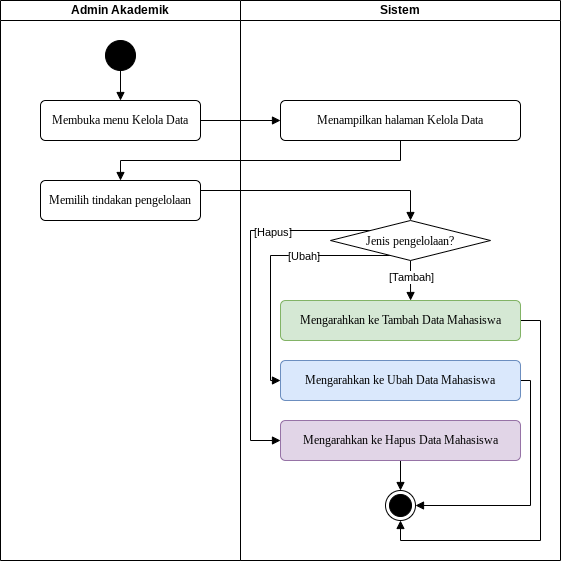

The diagram above was exported from draw.io. Its source (the exported page's mxGraphModel, read from the mxfile embedded in the PNG):
<mxGraphModel dx="603" dy="644" grid="1" gridSize="10" guides="1" tooltips="1" connect="1" arrows="1" fold="1" page="1" pageScale="1" pageWidth="850" pageHeight="1100" math="0" shadow="0">
  <root>
    <mxCell id="0" />
    <mxCell id="1" parent="0" />
    <mxCell id="hUsenr550SiH_CXeBUld-2" parent="1" style="swimlane;startSize=20;whiteSpace=wrap;html=1;" value="Admin Akademik" vertex="1">
      <mxGeometry height="560" width="240" x="40" y="60" as="geometry" />
    </mxCell>
    <mxCell id="8dtczT_I4XnNFRe7cw4x-14" edge="1" parent="hUsenr550SiH_CXeBUld-2" source="8dtczT_I4XnNFRe7cw4x-1" style="edgeStyle=orthogonalEdgeStyle;rounded=0;orthogonalLoop=1;jettySize=auto;html=1;defaultLabelBackgroundColor=page;endArrow=block;endFill=1;" target="8dtczT_I4XnNFRe7cw4x-2" value="">
      <mxGeometry relative="1" x="0.4" as="geometry" />
    </mxCell>
    <mxCell id="8dtczT_I4XnNFRe7cw4x-1" parent="hUsenr550SiH_CXeBUld-2" style="ellipse;fillColor=strokeColor;html=1;" value="" vertex="1">
      <mxGeometry height="30" width="30" x="105" y="40" as="geometry" />
    </mxCell>
    <mxCell id="8dtczT_I4XnNFRe7cw4x-2" parent="hUsenr550SiH_CXeBUld-2" style="html=1;align=center;verticalAlign=middle;rounded=1;absoluteArcSize=1;arcSize=10;dashed=0;whiteSpace=wrap;fontFamily=Times New Roman;" value="Membuka menu Kelola Data" vertex="1">
      <mxGeometry height="40" width="160" x="40" y="100" as="geometry" />
    </mxCell>
    <mxCell id="8dtczT_I4XnNFRe7cw4x-3" parent="hUsenr550SiH_CXeBUld-2" style="html=1;align=center;verticalAlign=middle;rounded=1;absoluteArcSize=1;arcSize=10;dashed=0;whiteSpace=wrap;fontFamily=Times New Roman;" value="Memilih tindakan pengelolaan" vertex="1">
      <mxGeometry height="40" width="160" x="40" y="180" as="geometry" />
    </mxCell>
    <mxCell id="hUsenr550SiH_CXeBUld-3" parent="1" style="swimlane;startSize=20;whiteSpace=wrap;html=1;" value="Sistem" vertex="1">
      <mxGeometry height="560" width="320" x="280" y="60" as="geometry" />
    </mxCell>
    <mxCell id="8dtczT_I4XnNFRe7cw4x-4" parent="hUsenr550SiH_CXeBUld-3" style="html=1;align=center;verticalAlign=middle;rounded=1;absoluteArcSize=1;arcSize=10;dashed=0;whiteSpace=wrap;fontFamily=Times New Roman;" value="Menampilkan halaman Kelola Data" vertex="1">
      <mxGeometry height="40" width="240" x="40" y="100" as="geometry" />
    </mxCell>
    <mxCell id="8dtczT_I4XnNFRe7cw4x-22" edge="1" parent="hUsenr550SiH_CXeBUld-3" source="8dtczT_I4XnNFRe7cw4x-5" style="edgeStyle=orthogonalEdgeStyle;rounded=0;orthogonalLoop=1;jettySize=auto;html=1;entryX=0.5;entryY=1;entryDx=0;entryDy=0;defaultLabelBackgroundColor=page;endArrow=block;endFill=1;" target="8dtczT_I4XnNFRe7cw4x-9">
      <mxGeometry relative="1" x="-0.25" as="geometry">
        <Array as="points">
          <mxPoint x="300" y="320" />
          <mxPoint x="300" y="540" />
          <mxPoint x="160" y="540" />
        </Array>
      </mxGeometry>
    </mxCell>
    <mxCell id="8dtczT_I4XnNFRe7cw4x-5" parent="hUsenr550SiH_CXeBUld-3" style="html=1;align=center;verticalAlign=middle;rounded=1;absoluteArcSize=1;arcSize=10;dashed=0;whiteSpace=wrap;fontFamily=Times New Roman;fillColor=#d5e8d4;strokeColor=#82b366;" value="Mengarahkan ke Tambah Data Mahasiswa" vertex="1">
      <mxGeometry height="40" width="240" x="40" y="300" as="geometry" />
    </mxCell>
    <mxCell id="8dtczT_I4XnNFRe7cw4x-18" edge="1" parent="hUsenr550SiH_CXeBUld-3" source="8dtczT_I4XnNFRe7cw4x-6" style="edgeStyle=orthogonalEdgeStyle;rounded=0;orthogonalLoop=1;jettySize=auto;html=1;entryX=0;entryY=0.5;entryDx=0;entryDy=0;defaultLabelBackgroundColor=page;exitX=0.375;exitY=0.875;exitDx=0;exitDy=0;endArrow=block;endFill=1;exitPerimeter=0;" target="8dtczT_I4XnNFRe7cw4x-7">
      <mxGeometry relative="1" x="0.2627" as="geometry">
        <Array as="points">
          <mxPoint x="30" y="255" />
          <mxPoint x="30" y="380" />
        </Array>
      </mxGeometry>
    </mxCell>
    <mxCell id="8dtczT_I4XnNFRe7cw4x-29" connectable="0" parent="8dtczT_I4XnNFRe7cw4x-18" style="edgeLabel;html=1;align=center;verticalAlign=middle;resizable=0;points=[];inheritText=1;defaultLabelBackgroundColor=page;" value="[Ubah]" vertex="1">
      <mxGeometry relative="1" x="-0.3124" as="geometry">
        <mxPoint as="offset" />
      </mxGeometry>
    </mxCell>
    <mxCell id="8dtczT_I4XnNFRe7cw4x-20" edge="1" parent="hUsenr550SiH_CXeBUld-3" source="8dtczT_I4XnNFRe7cw4x-6" style="edgeStyle=orthogonalEdgeStyle;rounded=0;orthogonalLoop=1;jettySize=auto;html=1;entryX=0.542;entryY=0;entryDx=0;entryDy=0;defaultLabelBackgroundColor=page;endArrow=block;endFill=1;entryPerimeter=0;" target="8dtczT_I4XnNFRe7cw4x-5">
      <mxGeometry relative="1" x="0.4" as="geometry" />
    </mxCell>
    <mxCell id="8dtczT_I4XnNFRe7cw4x-28" connectable="0" parent="8dtczT_I4XnNFRe7cw4x-20" style="edgeLabel;html=1;align=center;verticalAlign=middle;resizable=0;points=[];inheritText=1;defaultLabelBackgroundColor=page;" value="[Tambah]" vertex="1">
      <mxGeometry relative="1" x="0.3467" y="1" as="geometry">
        <mxPoint x="-1" y="-10" as="offset" />
      </mxGeometry>
    </mxCell>
    <mxCell id="8dtczT_I4XnNFRe7cw4x-21" edge="1" parent="hUsenr550SiH_CXeBUld-3" source="8dtczT_I4XnNFRe7cw4x-6" style="edgeStyle=orthogonalEdgeStyle;rounded=0;orthogonalLoop=1;jettySize=auto;html=1;defaultLabelBackgroundColor=page;entryX=0;entryY=0.5;entryDx=0;entryDy=0;endArrow=block;endFill=1;" target="8dtczT_I4XnNFRe7cw4x-8">
      <mxGeometry relative="1" x="0.2914" as="geometry">
        <Array as="points">
          <mxPoint x="10" y="230" />
          <mxPoint x="10" y="440" />
        </Array>
        <mxPoint x="30" y="480" as="targetPoint" />
      </mxGeometry>
    </mxCell>
    <mxCell id="8dtczT_I4XnNFRe7cw4x-30" connectable="0" parent="8dtczT_I4XnNFRe7cw4x-21" style="edgeLabel;html=1;align=center;verticalAlign=middle;resizable=0;points=[];inheritText=1;defaultLabelBackgroundColor=page;" value="[Hapus]" vertex="1">
      <mxGeometry relative="1" x="-0.4506" y="1" as="geometry">
        <mxPoint as="offset" />
      </mxGeometry>
    </mxCell>
    <mxCell id="8dtczT_I4XnNFRe7cw4x-6" parent="hUsenr550SiH_CXeBUld-3" style="rhombus;fontFamily=Times New Roman;" value="Jenis pengelolaan?" vertex="1">
      <mxGeometry height="40" width="160" x="90" y="220" as="geometry" />
    </mxCell>
    <mxCell id="8dtczT_I4XnNFRe7cw4x-23" edge="1" parent="hUsenr550SiH_CXeBUld-3" source="8dtczT_I4XnNFRe7cw4x-7" style="edgeStyle=orthogonalEdgeStyle;rounded=0;orthogonalLoop=1;jettySize=auto;html=1;defaultLabelBackgroundColor=page;entryX=1;entryY=0.5;entryDx=0;entryDy=0;endArrow=block;endFill=1;" target="8dtczT_I4XnNFRe7cw4x-9">
      <mxGeometry relative="1" x="0.048" as="geometry">
        <Array as="points">
          <mxPoint x="290" y="380" />
          <mxPoint x="290" y="505" />
        </Array>
        <mxPoint x="200" y="520" as="targetPoint" />
      </mxGeometry>
    </mxCell>
    <mxCell id="8dtczT_I4XnNFRe7cw4x-7" parent="hUsenr550SiH_CXeBUld-3" style="html=1;align=center;verticalAlign=middle;rounded=1;absoluteArcSize=1;arcSize=10;dashed=0;whiteSpace=wrap;fontFamily=Times New Roman;fillColor=#dae8fc;strokeColor=#6c8ebf;" value="Mengarahkan ke Ubah Data Mahasiswa" vertex="1">
      <mxGeometry height="40" width="240" x="40" y="360" as="geometry" />
    </mxCell>
    <mxCell id="8dtczT_I4XnNFRe7cw4x-13" edge="1" parent="hUsenr550SiH_CXeBUld-3" source="8dtczT_I4XnNFRe7cw4x-8" style="edgeStyle=orthogonalEdgeStyle;rounded=0;orthogonalLoop=1;jettySize=auto;html=1;defaultLabelBackgroundColor=page;endArrow=block;endFill=1;" target="8dtczT_I4XnNFRe7cw4x-9" value="">
      <mxGeometry relative="1" x="0.4" as="geometry" />
    </mxCell>
    <mxCell id="8dtczT_I4XnNFRe7cw4x-8" parent="hUsenr550SiH_CXeBUld-3" style="html=1;align=center;verticalAlign=middle;rounded=1;absoluteArcSize=1;arcSize=10;dashed=0;whiteSpace=wrap;fontFamily=Times New Roman;fillColor=#e1d5e7;strokeColor=#9673a6;" value="Mengarahkan ke Hapus Data Mahasiswa" vertex="1">
      <mxGeometry height="40" width="240" x="40" y="420" as="geometry" />
    </mxCell>
    <mxCell id="8dtczT_I4XnNFRe7cw4x-9" parent="hUsenr550SiH_CXeBUld-3" style="ellipse;html=1;shape=endState;fillColor=strokeColor;" value="" vertex="1">
      <mxGeometry height="30" width="30" x="145" y="490" as="geometry" />
    </mxCell>
    <mxCell id="8dtczT_I4XnNFRe7cw4x-15" edge="1" parent="1" source="8dtczT_I4XnNFRe7cw4x-2" style="edgeStyle=orthogonalEdgeStyle;rounded=0;orthogonalLoop=1;jettySize=auto;html=1;defaultLabelBackgroundColor=page;endArrow=block;endFill=1;" target="8dtczT_I4XnNFRe7cw4x-4">
      <mxGeometry relative="1" as="geometry" />
    </mxCell>
    <mxCell id="8dtczT_I4XnNFRe7cw4x-16" edge="1" parent="1" source="8dtczT_I4XnNFRe7cw4x-4" style="edgeStyle=orthogonalEdgeStyle;rounded=0;orthogonalLoop=1;jettySize=auto;html=1;defaultLabelBackgroundColor=page;entryX=0.5;entryY=0;entryDx=0;entryDy=0;exitX=0.5;exitY=1;exitDx=0;exitDy=0;endArrow=block;endFill=1;" target="8dtczT_I4XnNFRe7cw4x-3">
      <mxGeometry relative="1" as="geometry">
        <mxPoint x="380" y="250" as="targetPoint" />
      </mxGeometry>
    </mxCell>
    <mxCell id="8dtczT_I4XnNFRe7cw4x-17" edge="1" parent="1" style="edgeStyle=orthogonalEdgeStyle;rounded=0;orthogonalLoop=1;jettySize=auto;html=1;entryX=0.5;entryY=0;entryDx=0;entryDy=0;defaultLabelBackgroundColor=page;endArrow=block;endFill=1;" target="8dtczT_I4XnNFRe7cw4x-6">
      <mxGeometry relative="1" x="0.0455" as="geometry">
        <mxPoint x="240" y="250" as="sourcePoint" />
      </mxGeometry>
    </mxCell>
  </root>
</mxGraphModel>